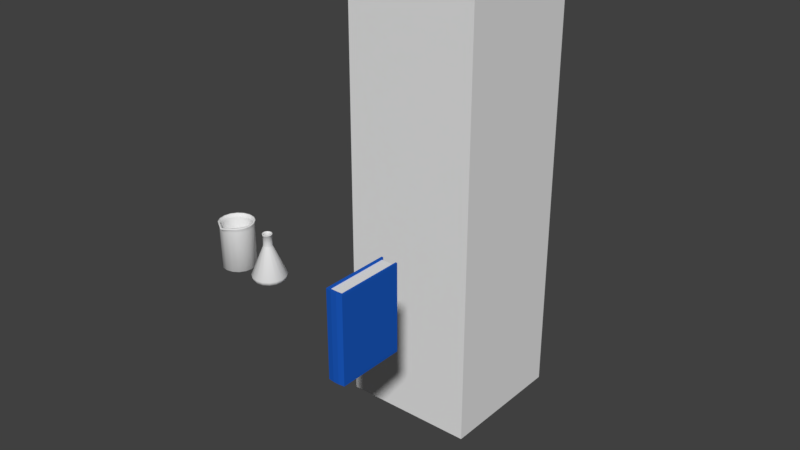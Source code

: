 # Source: props.blend  (saved by Blender 2.78.0; exported with 4.5.12 LTS)
import bpy
from mathutils import Matrix  # noqa: F401  (used for matrix-valued properties, if any)

bpy.ops.wm.read_factory_settings(use_empty=True)
scene = bpy.context.scene
scene.name = 'Scene'

# ---- collections
col_collection_1 = bpy.data.collections.new('Collection 1'); scene.collection.children.link(col_collection_1)

# ---- materials (node trees are filled in below, after node groups)
mat_bookpagemat = bpy.data.materials.new('BookPageMat')
mat_bookpagemat.alpha_threshold = 0.0
mat_bookpagemat.use_transparent_shadow = False
mat_bookpagemat.diffuse_color = (0.8276, 0.8276, 0.8276, 1.0)
mat_bookpagemat.roughness = 0.5
mat_bookcover1mat = bpy.data.materials.new('BookCover1Mat')
mat_bookcover1mat.alpha_threshold = 0.0
mat_bookcover1mat.use_transparent_shadow = False
mat_bookcover1mat.diffuse_color = (0.01155, 0.1031, 0.5382, 1.0)
mat_bookcover1mat.roughness = 0.5
mat_beakerglassmat = bpy.data.materials.new('BeakerGlassMat')
mat_beakerglassmat.alpha_threshold = 0.0
mat_beakerglassmat.use_transparent_shadow = False
mat_beakerglassmat.roughness = 0.5
mat_conicalflaskglassmat = bpy.data.materials.new('ConicalFlaskGlassMat')
mat_conicalflaskglassmat.alpha_threshold = 0.0
mat_conicalflaskglassmat.use_transparent_shadow = False
mat_conicalflaskglassmat.roughness = 0.5

# ---- material node trees

# ---- world
world_world = bpy.data.worlds.new('World'); scene.world = world_world
world_world.color = (0.05088, 0.05088, 0.05088)
world_world.use_sun_shadow = False
world_world.sun_shadow_jitter_overblur = 0.0
world_world.cycles.sampling_method = 'MANUAL'

# ---- meshes
me_cube_001 = bpy.data.meshes.new('Cube.001')
me_cube_001.from_pydata([(-0.02824, -0.113, -0.1456), (-0.02824, -0.113, 0.1456), (-0.02824, 0.1126, -0.1456), (-0.02824, 0.1126, 0.1456), (0.02824, -0.113, -0.1456), (0.02824, -0.113, 0.1456), (0.02824, 0.1126, -0.1456), (0.02824, 0.1126, 0.1456), (-0.02273, 0.113, -0.1456), (-0.02273, -0.1071, -0.1456), (-0.02273, -0.1071, 0.1456), (-0.02273, 0.113, 0.1456), (0.02273, 0.113, -0.1456), (0.02273, 0.113, 0.1456), (0.02273, -0.1071, -0.1456), (0.02273, -0.1071, 0.1456), (-0.02262, 0.1082, -0.1393), (-0.02262, -0.1068, -0.1393), (-0.02262, -0.1068, 0.1393), (0.02262, 0.1082, -0.1393), (0.02262, 0.1082, 0.1393), (0.02262, -0.1068, -0.1393), (0.02262, -0.1068, 0.1393), (-0.009414, -0.1156, -0.1456), (0.009414, -0.1156, -0.1456), (0.009414, -0.1156, 0.1456), (-0.009414, -0.1156, 0.1456), (-0.007578, -0.1077, -0.1456), (0.007578, -0.1077, -0.1456), (0.007578, -0.1077, 0.1456), (-0.007578, -0.1077, 0.1456), (-0.007542, 0.1076, -0.1393), (-0.007542, 0.1076, 0.1393), (0.007542, 0.1076, 0.1393), (-0.007542, -0.1074, -0.1393), (0.007542, -0.1074, -0.1393), (0.007542, -0.1074, 0.1393), (-0.007542, -0.1074, 0.1393), (-0.0286, -0.1129, 0.1386), (-0.02842, 0.1126, 0.1375), (0.02842, 0.1126, 0.1375), (0.0286, -0.1129, 0.1386), (-0.02273, 0.113, 0.1375), (0.02273, 0.113, 0.1375), (-0.02262, 0.1082, 0.1393), (0.009533, -0.1157, 0.1386), (-0.009533, -0.1157, 0.1386), (-0.02869, 0.1126, -0.1373), (0.02869, 0.1126, -0.1373), (0.02826, -0.1129, -0.1373), (-0.02273, 0.113, -0.1373), (0.02273, 0.113, -0.1373), (0.007542, 0.1076, -0.1393), (0.009419, -0.1157, -0.1373), (-0.009419, -0.1157, -0.1373), (-0.02826, -0.1129, -0.1373)], [], [(38, 1, 3, 39), (5, 7, 13, 15), (40, 7, 5, 41), (46, 26, 1, 38), (23, 0, 9, 27), (39, 3, 11, 42), (29, 15, 22, 36), (9, 8, 16, 17), (42, 11, 44), (48, 6, 12, 51), (3, 1, 10, 11), (25, 5, 15, 29), (0, 2, 8, 9), (6, 4, 14, 12), (52, 19, 21, 35), (32, 44, 18, 37), (15, 13, 20, 22), (51, 12, 19), (11, 10, 18, 44), (27, 9, 17, 34), (12, 14, 21, 19), (14, 28, 35, 21), (28, 27, 34, 35), (20, 33, 36, 22), (33, 32, 37, 36), (16, 31, 34, 17), (31, 52, 35, 34), (1, 26, 30, 10), (26, 25, 29, 30), (10, 30, 37, 18), (30, 29, 36, 37), (4, 24, 28, 14), (24, 23, 27, 28), (41, 5, 25, 45), (45, 25, 26, 46), (53, 45, 46, 54), (49, 41, 45, 53), (31, 32, 33, 52), (16, 44, 32, 31), (13, 43, 20), (52, 33, 20, 19), (7, 40, 43, 13), (50, 42, 44, 16), (47, 39, 42, 50), (54, 46, 38, 55), (48, 40, 41, 49), (55, 38, 39, 47), (0, 55, 47, 2), (6, 48, 49, 4), (23, 54, 55, 0), (2, 47, 50, 8), (8, 50, 16), (4, 49, 53, 24), (24, 53, 54, 23), (43, 51, 19, 20), (40, 48, 51, 43)])
me_cube_001.polygons.foreach_set('material_index', [1, 1, 1, 1, 1, 1, 1, 1, 1, 1, 1, 1, 1, 1, 0, 0, 1, 1, 1, 1, 1, 1, 1, 0, 0, 0, 0, 1, 1, 1, 1, 1, 1, 1, 1, 1, 1, 0, 0, 1, 0, 1, 1, 1, 1, 1, 1, 1, 1, 1, 1, 1, 1, 1, 1, 1])
_uv = me_cube_001.uv_layers.new(name='UVMap')
_uv.uv.foreach_set('vector', [0.3938, 0.5365, 0.3942, 0.548, 0.02358, 0.5514, 0.02345, 0.538, 0.09208, 0.8615, 0.2503, 0.6578, 0.2532, 0.6638, 0.1012, 0.86, 0.8588, 0.538, 0.8587, 0.5515, 0.488, 0.548, 0.4883, 0.5365, 0.4254, 0.5368, 0.4256, 0.5483, 0.3942, 0.548, 0.3938, 0.5365, 0.332, 0.8852, 0.3097, 0.8824, 0.3161, 0.8753, 0.3341, 0.8758, 0.6063, 0.6973, 0.6165, 0.6987, 0.6136, 0.7047, 0.6058, 0.7044, 0.2851, 0.8774, 0.303, 0.8778, 0.3028, 0.8852, 0.2849, 0.8848, 0.1007, 0.9009, 0.2525, 0.7051, 0.2574, 0.7109, 0.1066, 0.905, 0.6058, 0.7044, 0.6136, 0.7047, 0.6087, 0.7105, 0.6067, 0.6564, 0.6171, 0.6581, 0.6142, 0.6642, 0.6063, 0.6638, 0.6165, 0.6987, 0.7747, 0.9024, 0.7656, 0.9009, 0.6136, 0.7047, 0.2872, 0.8679, 0.3094, 0.8707, 0.303, 0.8778, 0.2851, 0.8774, 0.09161, 0.9024, 0.2496, 0.699, 0.2525, 0.7051, 0.1007, 0.9009, 0.6171, 0.6581, 0.7752, 0.8615, 0.766, 0.86, 0.6142, 0.6642, 0.9471, 0.3287, 0.9292, 0.329, 0.9294, 0.07478, 0.9472, 0.07406, 0.965, 0.6602, 0.9829, 0.6599, 0.9827, 0.9141, 0.9649, 0.9148, 0.1012, 0.86, 0.2532, 0.6638, 0.2581, 0.6697, 0.1071, 0.8642, 0.6063, 0.6638, 0.6142, 0.6642, 0.6093, 0.67, 0.6136, 0.7047, 0.7656, 0.9009, 0.7597, 0.905, 0.6087, 0.7105, 0.3341, 0.8758, 0.3161, 0.8753, 0.3164, 0.8679, 0.3342, 0.8683, 0.6142, 0.6642, 0.766, 0.86, 0.7602, 0.8642, 0.6093, 0.67, 0.3702, 0.8753, 0.3522, 0.8757, 0.3521, 0.8683, 0.3699, 0.8679, 0.3522, 0.8757, 0.3341, 0.8758, 0.3342, 0.8683, 0.3521, 0.8683, 0.9292, 0.6599, 0.9472, 0.6602, 0.9472, 0.9148, 0.9295, 0.9141, 0.9472, 0.6602, 0.965, 0.6602, 0.9649, 0.9148, 0.9472, 0.9148, 0.9828, 0.329, 0.9649, 0.3287, 0.9649, 0.07406, 0.9826, 0.07478, 0.9649, 0.3287, 0.9471, 0.3287, 0.9472, 0.07406, 0.9649, 0.07406, 0.2426, 0.8707, 0.2649, 0.8679, 0.267, 0.8774, 0.249, 0.8778, 0.2649, 0.8679, 0.2872, 0.8679, 0.2851, 0.8774, 0.267, 0.8774, 0.249, 0.8778, 0.267, 0.8774, 0.2671, 0.8848, 0.2493, 0.8852, 0.267, 0.8774, 0.2851, 0.8774, 0.2849, 0.8848, 0.2671, 0.8848, 0.3765, 0.8824, 0.3543, 0.8852, 0.3522, 0.8757, 0.3702, 0.8753, 0.3543, 0.8852, 0.332, 0.8852, 0.3341, 0.8758, 0.3522, 0.8757, 0.4883, 0.5365, 0.488, 0.548, 0.4566, 0.5483, 0.4567, 0.5368, 0.4567, 0.5368, 0.4566, 0.5483, 0.4256, 0.5483, 0.4254, 0.5368, 0.4566, 0.08337, 0.4567, 0.5368, 0.4254, 0.5368, 0.4256, 0.08337, 0.4879, 0.08336, 0.4883, 0.5365, 0.4567, 0.5368, 0.4566, 0.08337, 0.9649, 0.3287, 0.965, 0.6602, 0.9472, 0.6602, 0.9471, 0.3287, 0.9828, 0.329, 0.9829, 0.6599, 0.965, 0.6602, 0.9649, 0.3287, 0.2532, 0.6638, 0.261, 0.6635, 0.2581, 0.6697, 0.9471, 0.3287, 0.9472, 0.6602, 0.9292, 0.6599, 0.9292, 0.329, 0.2503, 0.6578, 0.2605, 0.6564, 0.261, 0.6635, 0.2532, 0.6638, 0.2605, 0.7047, 0.6058, 0.7044, 0.6087, 0.7105, 0.2574, 0.7109, 0.26, 0.6973, 0.6063, 0.6973, 0.6058, 0.7044, 0.2605, 0.7047, 0.4256, 0.08337, 0.4254, 0.5368, 0.3938, 0.5365, 0.3943, 0.08336, 0.8599, 0.08454, 0.8588, 0.538, 0.4883, 0.5365, 0.4879, 0.08336, 0.3943, 0.08336, 0.3938, 0.5365, 0.02345, 0.538, 0.02231, 0.08456, 0.3943, 0.06963, 0.3943, 0.08336, 0.02231, 0.08456, 0.02226, 0.07086, 0.8599, 0.07085, 0.8599, 0.08454, 0.4879, 0.08336, 0.4879, 0.06964, 0.4256, 0.06966, 0.4256, 0.08337, 0.3943, 0.08336, 0.3943, 0.06963, 0.2496, 0.699, 0.26, 0.6973, 0.2605, 0.7047, 0.2525, 0.7051, 0.2525, 0.7051, 0.2605, 0.7047, 0.2574, 0.7109, 0.4879, 0.06964, 0.4879, 0.08336, 0.4566, 0.08337, 0.4566, 0.06966, 0.4566, 0.06966, 0.4566, 0.08337, 0.4256, 0.08337, 0.4256, 0.06966, 0.261, 0.6635, 0.6063, 0.6638, 0.6093, 0.67, 0.2581, 0.6697, 0.2605, 0.6564, 0.6067, 0.6564, 0.6063, 0.6638, 0.261, 0.6635])
me_cube_001.materials.append(mat_bookpagemat)
me_cube_001.materials.append(mat_bookcover1mat)
me_cube_001.use_remesh_preserve_volume = False
me_cube_001.use_remesh_preserve_attributes = False
me_cube_001.use_mirror_vertex_groups = False
me_cube_001.update()
me_cylinder_001 = bpy.data.meshes.new('Cylinder.001')
me_cylinder_001.from_pydata([(8.84e-11, -5.403e-11, -0.000153), (-3.869e-10, 0.05551, 0.1499), (0.02124, 0.05128, 0.1499), (0.03925, 0.03925, 0.1499), (0.05128, 0.02124, 0.1499), (0.05551, -2.469e-09, 0.1499), (0.05128, -0.02124, 0.1499), (0.03925, -0.03925, 0.1499), (0.02124, -0.05128, 0.1491), (7.994e-09, -0.06403, 0.1468), (-0.02124, -0.05128, 0.1491), (-0.03925, -0.03925, 0.1499), (-0.05128, -0.02124, 0.1499), (-0.05551, 6.196e-10, 0.1499), (-0.05128, 0.02124, 0.1499), (-0.03925, 0.03925, 0.1499), (-0.02124, 0.05128, 0.1499), (0.0192, 0.04635, 0.1499), (-9.819e-10, 0.05017, 0.1499), (0.03548, 0.03548, 0.1499), (0.04635, 0.0192, 0.1499), (0.05017, -2.42e-09, 0.1499), (0.04635, -0.0192, 0.1499), (0.03548, -0.03548, 0.1499), (0.0192, -0.04635, 0.1499), (7.159e-09, -0.05909, 0.1479), (-0.0192, -0.04635, 0.1499), (-0.03548, -0.03548, 0.1499), (-0.04635, -0.0192, 0.1499), (-0.05017, 2.398e-10, 0.1499), (-0.04635, 0.0192, 0.1499), (-0.03548, 0.03548, 0.1499), (-0.0192, 0.04635, 0.1499), (0.01832, 0.04422, 0.00656), (-7.707e-10, 0.04786, 0.00656), (0.03384, 0.03384, 0.00656), (0.04422, 0.01832, 0.00656), (0.04786, -2.288e-09, 0.00656), (0.04422, -0.01832, 0.00656), (0.03384, -0.03384, 0.00656), (0.01832, -0.04422, 0.00656), (6.996e-09, -0.04786, 0.00656), (-0.01832, -0.04422, 0.00656), (-0.03384, -0.03384, 0.00656), (-0.04422, -0.01832, 0.00656), (-0.04786, 2.502e-10, 0.00656), (-0.04422, 0.01832, 0.00656), (-0.03384, 0.03384, 0.00656), (-0.01832, 0.04422, 0.00656), (8.84e-11, 0.04514, -0.000153), (-1.588e-10, 0.05234, 0.00468), (0.02003, 0.04835, 0.00468), (0.01727, 0.0417, -0.000153), (0.03701, 0.03701, 0.00468), (0.03192, 0.03192, -0.000153), (0.04835, 0.02003, 0.00468), (0.0417, 0.01727, -0.000153), (0.05234, -2.288e-09, 0.00468), (0.04514, -2.027e-09, -0.000153), (0.04835, -0.02003, 0.00468), (0.0417, -0.01727, -0.000153), (0.03701, -0.03701, 0.00468), (0.03192, -0.03192, -0.000153), (0.02003, -0.04835, 0.00468), (0.01727, -0.0417, -0.000153), (7.744e-09, -0.05234, 0.00468), (6.904e-09, -0.04514, -0.000153), (-0.02003, -0.04835, 0.00468), (-0.01727, -0.0417, -0.000153), (-0.03701, -0.03701, 0.00468), (-0.03192, -0.03192, -0.000153), (-0.04835, -0.02003, 0.00468), (-0.0417, -0.01727, -0.000153), (-0.05234, 6.241e-10, 0.00468), (-0.04514, 4.842e-10, -0.000153), (-0.04835, 0.02003, 0.00468), (-0.0417, 0.01727, -0.000153), (-0.03701, 0.03701, 0.00468), (-0.03192, 0.03192, -0.000153), (-0.02003, 0.04835, 0.00468), (-0.01727, 0.0417, -0.000153), (1.733e-10, 4.094e-11, 0.002649), (0.01661, 0.04009, 0.002649), (-3.814e-10, 0.04339, 0.002649), (0.03068, 0.03068, 0.002649), (0.04009, 0.01661, 0.002649), (0.04339, -2.033e-09, 0.002649), (0.04009, -0.01661, 0.002649), (0.03068, -0.03068, 0.002649), (0.01661, -0.04009, 0.002649), (6.66e-09, -0.04339, 0.002649), (-0.01661, -0.04009, 0.002649), (-0.03068, -0.03068, 0.002649), (-0.04009, -0.01661, 0.002649), (-0.04339, 2.677e-10, 0.002649), (-0.04009, 0.01661, 0.002649), (-0.03068, 0.03068, 0.002649), (-0.01661, 0.04009, 0.002649), (-2.321e-10, 0.0531, 0.1442), (0.02032, 0.04906, 0.1442), (-0.02032, 0.04906, 0.1442), (0.03755, 0.03755, 0.1442), (0.04906, 0.02032, 0.1442), (0.0531, -2.331e-09, 0.1442), (0.04906, -0.02032, 0.1442), (0.03755, -0.03755, 0.1442), (0.02032, -0.04906, 0.1442), (7.785e-09, -0.0594, 0.1424), (-0.02032, -0.04906, 0.1442), (-0.03755, -0.03755, 0.1442), (-0.04906, -0.02032, 0.1442), (-0.0531, 6.23e-10, 0.1442), (-0.04906, 0.02032, 0.1442), (-0.03755, 0.03755, 0.1442), (0.02003, 0.04835, 0.136), (0.03701, 0.03701, 0.136), (0.04835, 0.02003, 0.136), (0.05234, -2.288e-09, 0.136), (0.04835, -0.02003, 0.136), (0.03701, -0.03701, 0.136), (0.02003, -0.04835, 0.136), (7.744e-09, -0.05234, 0.1304), (-0.02003, -0.04835, 0.136), (-0.03701, -0.03701, 0.136), (-0.04835, -0.02003, 0.136), (-0.05234, 6.241e-10, 0.136), (-0.04835, 0.02003, 0.136), (-0.03701, 0.03701, 0.136), (-1.588e-10, 0.05234, 0.136), (-0.02003, 0.04835, 0.136), (-0.03384, -0.03384, 0.136), (0.03384, 0.03384, 0.136), (-0.01832, -0.04422, 0.136), (0.01832, 0.04422, 0.136), (-7.707e-10, 0.04786, 0.136), (6.996e-09, -0.04786, 0.1335), (-0.01832, 0.04422, 0.136), (0.01832, -0.04422, 0.136), (-0.03384, 0.03384, 0.136), (0.03384, -0.03384, 0.136), (-0.04422, 0.01832, 0.136), (0.04422, -0.01832, 0.136), (-0.04786, 2.502e-10, 0.136), (-0.04422, -0.01832, 0.136), (0.04786, -2.288e-09, 0.136), (0.04422, 0.01832, 0.136)], [], [(98, 1, 2, 99), (143, 130, 43, 44), (100, 16, 1, 98), (101, 3, 4, 102), (145, 131, 35, 36), (0, 52, 54), (102, 4, 5, 103), (130, 132, 42, 43), (0, 54, 56), (103, 5, 6, 104), (131, 133, 33, 35), (0, 56, 58), (104, 6, 7, 105), (132, 135, 41, 42), (0, 58, 60), (105, 7, 8, 106), (134, 136, 48, 34), (0, 60, 62), (106, 8, 9, 107), (133, 134, 34, 33), (0, 62, 64), (107, 9, 10, 108), (135, 137, 40, 41), (0, 64, 66), (108, 10, 11, 109), (136, 138, 47, 48), (0, 66, 68), (109, 11, 12, 110), (137, 139, 39, 40), (0, 68, 70), (110, 12, 13, 111), (138, 140, 46, 47), (0, 70, 72), (111, 13, 14, 112), (139, 141, 38, 39), (0, 72, 74), (112, 14, 15, 113), (140, 142, 45, 46), (0, 74, 76), (113, 15, 16, 100), (141, 144, 37, 38), (0, 76, 78), (142, 143, 44, 45), (0, 78, 80), (0, 49, 52), (144, 145, 36, 37), (99, 2, 3, 101), (18, 17, 2, 1), (17, 19, 3, 2), (19, 20, 4, 3), (20, 21, 5, 4), (21, 22, 6, 5), (22, 23, 7, 6), (23, 24, 8, 7), (24, 25, 9, 8), (25, 26, 10, 9), (26, 27, 11, 10), (27, 28, 12, 11), (28, 29, 13, 12), (29, 30, 14, 13), (30, 31, 15, 14), (31, 32, 16, 15), (32, 18, 1, 16), (37, 36, 85, 86), (44, 43, 92, 93), (36, 35, 84, 85), (43, 42, 91, 92), (35, 33, 82, 84), (42, 41, 90, 91), (34, 48, 97, 83), (33, 34, 83, 82), (41, 40, 89, 90), (48, 47, 96, 97), (40, 39, 88, 89), (47, 46, 95, 96), (39, 38, 87, 88), (46, 45, 94, 95), (38, 37, 86, 87), (45, 44, 93, 94), (50, 51, 52, 49), (51, 53, 54, 52), (53, 55, 56, 54), (55, 57, 58, 56), (57, 59, 60, 58), (59, 61, 62, 60), (61, 63, 64, 62), (63, 65, 66, 64), (65, 67, 68, 66), (67, 69, 70, 68), (69, 71, 72, 70), (71, 73, 74, 72), (73, 75, 76, 74), (75, 77, 78, 76), (77, 79, 80, 78), (79, 50, 49, 80), (0, 80, 49), (81, 82, 83), (81, 84, 82), (81, 85, 84), (81, 86, 85), (81, 87, 86), (81, 88, 87), (81, 89, 88), (81, 90, 89), (81, 91, 90), (81, 92, 91), (81, 93, 92), (81, 94, 93), (81, 95, 94), (81, 96, 95), (81, 97, 96), (81, 83, 97), (114, 99, 101, 115), (127, 113, 100, 129), (126, 112, 113, 127), (125, 111, 112, 126), (124, 110, 111, 125), (123, 109, 110, 124), (122, 108, 109, 123), (121, 107, 108, 122), (120, 106, 107, 121), (119, 105, 106, 120), (118, 104, 105, 119), (117, 103, 104, 118), (116, 102, 103, 117), (115, 101, 102, 116), (129, 100, 98, 128), (128, 98, 99, 114), (50, 128, 114, 51), (79, 129, 128, 50), (53, 115, 116, 55), (55, 116, 117, 57), (57, 117, 118, 59), (59, 118, 119, 61), (61, 119, 120, 63), (63, 120, 121, 65), (65, 121, 122, 67), (67, 122, 123, 69), (69, 123, 124, 71), (71, 124, 125, 73), (73, 125, 126, 75), (75, 126, 127, 77), (77, 127, 129, 79), (51, 114, 115, 53), (21, 20, 145, 144), (29, 28, 143, 142), (22, 21, 144, 141), (30, 29, 142, 140), (23, 22, 141, 139), (31, 30, 140, 138), (24, 23, 139, 137), (32, 31, 138, 136), (25, 24, 137, 135), (17, 18, 134, 133), (18, 32, 136, 134), (26, 25, 135, 132), (19, 17, 133, 131), (27, 26, 132, 130), (20, 19, 131, 145), (28, 27, 130, 143)])
me_cylinder_001.polygons.foreach_set('use_smooth', [True] * 160)
_uv = me_cylinder_001.uv_layers.new(name='UVMap')
_uv.uv.foreach_set('vector', [0.0625, 0.7552, 0.0625, 1.0, 0.0, 1.0, 0.0, 0.7552, 0.04723, 0.166, 0.09481, 0.09481, 0.09481, 0.09481, 0.04723, 0.166, 1.0, 0.7552, 1.0, 1.0, 0.9375, 1.0, 0.9375, 0.7552, 0.1875, 0.7552, 0.1875, 1.0, 0.125, 1.0, 0.125, 0.7552, 0.4528, 0.334, 0.4052, 0.4052, 0.4052, 0.4052, 0.4528, 0.334, 0.75, 0.25, 0.8363, 0.4584, 0.9095, 0.4095, 0.25, 0.7552, 0.25, 1.0, 0.1875, 1.0, 0.1875, 0.7552, 0.09481, 0.09481, 0.166, 0.04723, 0.166, 0.04723, 0.09481, 0.09481, 0.75, 0.25, 0.9095, 0.4095, 0.9584, 0.3363, 0.3125, 0.7552, 0.3125, 1.0, 0.25, 1.0, 0.25, 0.7552, 0.4052, 0.4052, 0.334, 0.4528, 0.334, 0.4528, 0.4052, 0.4052, 0.75, 0.25, 0.9584, 0.3363, 0.9755, 0.25, 0.375, 0.7552, 0.375, 1.0, 0.3125, 1.0, 0.3125, 0.7552, 0.166, 0.04723, 0.25, 0.03052, 0.25, 0.03052, 0.166, 0.04723, 0.75, 0.25, 0.9755, 0.25, 0.9584, 0.1637, 0.4375, 0.7552, 0.4375, 1.0, 0.375, 1.0, 0.375, 0.7552, 0.25, 0.4695, 0.166, 0.4528, 0.166, 0.4528, 0.25, 0.4695, 0.75, 0.25, 0.9584, 0.1637, 0.9095, 0.09053, 0.5, 0.7552, 0.5, 1.0, 0.4375, 1.0, 0.4375, 0.7552, 0.334, 0.4528, 0.25, 0.4695, 0.25, 0.4695, 0.334, 0.4528, 0.75, 0.25, 0.9095, 0.09053, 0.8363, 0.04164, 0.5625, 0.7552, 0.5625, 1.0, 0.5, 1.0, 0.5, 0.7552, 0.25, 0.03052, 0.334, 0.04723, 0.334, 0.04723, 0.25, 0.03052, 0.75, 0.25, 0.8363, 0.04164, 0.75, 0.02447, 0.625, 0.7552, 0.625, 1.0, 0.5625, 1.0, 0.5625, 0.7552, 0.166, 0.4528, 0.09481, 0.4052, 0.09481, 0.4052, 0.166, 0.4528, 0.75, 0.25, 0.75, 0.02447, 0.6637, 0.04164, 0.6875, 0.7552, 0.6875, 1.0, 0.625, 1.0, 0.625, 0.7552, 0.334, 0.04723, 0.4052, 0.09481, 0.4052, 0.09481, 0.334, 0.04723, 0.75, 0.25, 0.6637, 0.04164, 0.5905, 0.09053, 0.75, 0.7552, 0.75, 1.0, 0.6875, 1.0, 0.6875, 0.7552, 0.09481, 0.4052, 0.04723, 0.334, 0.04723, 0.334, 0.09481, 0.4052, 0.75, 0.25, 0.5905, 0.09053, 0.5416, 0.1637, 0.8125, 0.7552, 0.8125, 1.0, 0.75, 1.0, 0.75, 0.7552, 0.4052, 0.09481, 0.4528, 0.166, 0.4528, 0.166, 0.4052, 0.09481, 0.75, 0.25, 0.5416, 0.1637, 0.5245, 0.25, 0.875, 0.7552, 0.875, 1.0, 0.8125, 1.0, 0.8125, 0.7552, 0.04723, 0.334, 0.03052, 0.25, 0.03052, 0.25, 0.04723, 0.334, 0.75, 0.25, 0.5245, 0.25, 0.5416, 0.3363, 0.9375, 0.7552, 0.9375, 1.0, 0.875, 1.0, 0.875, 0.7552, 0.4528, 0.166, 0.4695, 0.25, 0.4695, 0.25, 0.4528, 0.166, 0.75, 0.25, 0.5416, 0.3363, 0.5905, 0.4095, 0.03052, 0.25, 0.04723, 0.166, 0.04723, 0.166, 0.03052, 0.25, 0.75, 0.25, 0.5905, 0.4095, 0.6637, 0.4584, 0.75, 0.25, 0.75, 0.4755, 0.8363, 0.4584, 0.4695, 0.25, 0.4528, 0.334, 0.4528, 0.334, 0.4695, 0.25, 0.125, 0.7552, 0.125, 1.0, 0.0625, 1.0, 0.0625, 0.7552, 0.25, 0.4695, 0.334, 0.4528, 0.3418, 0.4717, 0.25, 0.49, 0.334, 0.4528, 0.4052, 0.4052, 0.4197, 0.4197, 0.3418, 0.4717, 0.4052, 0.4052, 0.4528, 0.334, 0.4717, 0.3418, 0.4197, 0.4197, 0.4528, 0.334, 0.4695, 0.25, 0.49, 0.25, 0.4717, 0.3418, 0.4695, 0.25, 0.4528, 0.166, 0.4717, 0.1582, 0.49, 0.25, 0.4528, 0.166, 0.4052, 0.09481, 0.4197, 0.08029, 0.4717, 0.1582, 0.4052, 0.09481, 0.334, 0.04723, 0.3418, 0.02827, 0.4197, 0.08029, 0.334, 0.04723, 0.25, 0.03052, 0.25, 0.01, 0.3418, 0.02827, 0.25, 0.03052, 0.166, 0.04723, 0.1582, 0.02827, 0.25, 0.01, 0.166, 0.04723, 0.09481, 0.09481, 0.08029, 0.08029, 0.1582, 0.02827, 0.09481, 0.09481, 0.04723, 0.166, 0.02827, 0.1582, 0.08029, 0.08029, 0.04723, 0.166, 0.03052, 0.25, 0.01, 0.25, 0.02827, 0.1582, 0.03052, 0.25, 0.04723, 0.334, 0.02827, 0.3418, 0.01, 0.25, 0.04723, 0.334, 0.09481, 0.4052, 0.08029, 0.4197, 0.02827, 0.3418, 0.09481, 0.4052, 0.166, 0.4528, 0.1582, 0.4717, 0.08029, 0.4197, 0.166, 0.4528, 0.25, 0.4695, 0.25, 0.49, 0.1582, 0.4717, 0.4695, 0.25, 0.4528, 0.334, 0.4528, 0.334, 0.4695, 0.25, 0.04723, 0.166, 0.09481, 0.09481, 0.09481, 0.09481, 0.04723, 0.166, 0.4528, 0.334, 0.4052, 0.4052, 0.4052, 0.4052, 0.4528, 0.334, 0.09481, 0.09481, 0.166, 0.04723, 0.166, 0.04723, 0.09481, 0.09481, 0.4052, 0.4052, 0.334, 0.4528, 0.334, 0.4528, 0.4052, 0.4052, 0.166, 0.04723, 0.25, 0.03052, 0.25, 0.03052, 0.166, 0.04723, 0.25, 0.4695, 0.166, 0.4528, 0.166, 0.4528, 0.25, 0.4695, 0.334, 0.4528, 0.25, 0.4695, 0.25, 0.4695, 0.334, 0.4528, 0.25, 0.03052, 0.334, 0.04723, 0.334, 0.04723, 0.25, 0.03052, 0.166, 0.4528, 0.09481, 0.4052, 0.09481, 0.4052, 0.166, 0.4528, 0.334, 0.04723, 0.4052, 0.09481, 0.4052, 0.09481, 0.334, 0.04723, 0.09481, 0.4052, 0.04723, 0.334, 0.04723, 0.334, 0.09481, 0.4052, 0.4052, 0.09481, 0.4528, 0.166, 0.4528, 0.166, 0.4052, 0.09481, 0.04723, 0.334, 0.03052, 0.25, 0.03052, 0.25, 0.04723, 0.334, 0.4528, 0.166, 0.4695, 0.25, 0.4695, 0.25, 0.4528, 0.166, 0.03052, 0.25, 0.04723, 0.166, 0.04723, 0.166, 0.03052, 0.25, 0.0625, 0.5103, 0.0, 0.5103, 0.001884, 0.5, 0.06062, 0.5, 0.125, 0.5103, 0.0625, 0.5103, 0.06438, 0.5, 0.1231, 0.5, 0.1875, 0.5103, 0.125, 0.5103, 0.1269, 0.5, 0.1856, 0.5, 0.25, 0.5103, 0.1875, 0.5103, 0.1894, 0.5, 0.2481, 0.5, 0.3125, 0.5103, 0.25, 0.5103, 0.2519, 0.5, 0.3106, 0.5, 0.375, 0.5103, 0.3125, 0.5103, 0.3144, 0.5, 0.3731, 0.5, 0.4375, 0.5103, 0.375, 0.5103, 0.3769, 0.5, 0.4356, 0.5, 0.5, 0.5103, 0.4375, 0.5103, 0.4394, 0.5, 0.4981, 0.5, 0.5625, 0.5103, 0.5, 0.5103, 0.5019, 0.5, 0.5606, 0.5, 0.625, 0.5103, 0.5625, 0.5103, 0.5644, 0.5, 0.6231, 0.5, 0.6875, 0.5103, 0.625, 0.5103, 0.6269, 0.5, 0.6856, 0.5, 0.75, 0.5103, 0.6875, 0.5103, 0.6894, 0.5, 0.7481, 0.5, 0.8125, 0.5103, 0.75, 0.5103, 0.7519, 0.5, 0.8106, 0.5, 0.875, 0.5103, 0.8125, 0.5103, 0.8144, 0.5, 0.8731, 0.5, 0.9375, 0.5103, 0.875, 0.5103, 0.8769, 0.5, 0.9356, 0.5, 1.0, 0.5103, 0.9375, 0.5103, 0.9394, 0.5, 0.9981, 0.5, 0.75, 0.25, 0.6637, 0.4584, 0.75, 0.4755, 0.25, 0.25, 0.334, 0.4528, 0.25, 0.4695, 0.25, 0.25, 0.4052, 0.4052, 0.334, 0.4528, 0.25, 0.25, 0.4528, 0.334, 0.4052, 0.4052, 0.25, 0.25, 0.4695, 0.25, 0.4528, 0.334, 0.25, 0.25, 0.4528, 0.166, 0.4695, 0.25, 0.25, 0.25, 0.4052, 0.09481, 0.4528, 0.166, 0.25, 0.25, 0.334, 0.04723, 0.4052, 0.09481, 0.25, 0.25, 0.25, 0.03052, 0.334, 0.04723, 0.25, 0.25, 0.166, 0.04723, 0.25, 0.03052, 0.25, 0.25, 0.09481, 0.09481, 0.166, 0.04723, 0.25, 0.25, 0.04723, 0.166, 0.09481, 0.09481, 0.25, 0.25, 0.03052, 0.25, 0.04723, 0.166, 0.25, 0.25, 0.04723, 0.334, 0.03052, 0.25, 0.25, 0.25, 0.09481, 0.4052, 0.04723, 0.334, 0.25, 0.25, 0.166, 0.4528, 0.09481, 0.4052, 0.25, 0.25, 0.25, 0.4695, 0.166, 0.4528, 0.125, 0.6327, 0.125, 0.7552, 0.0625, 0.7552, 0.0625, 0.6327, 0.9375, 0.6327, 0.9375, 0.7552, 0.875, 0.7552, 0.875, 0.6327, 0.875, 0.6327, 0.875, 0.7552, 0.8125, 0.7552, 0.8125, 0.6327, 0.8125, 0.6327, 0.8125, 0.7552, 0.75, 0.7552, 0.75, 0.6327, 0.75, 0.6327, 0.75, 0.7552, 0.6875, 0.7552, 0.6875, 0.6327, 0.6875, 0.6327, 0.6875, 0.7552, 0.625, 0.7552, 0.625, 0.6327, 0.625, 0.6327, 0.625, 0.7552, 0.5625, 0.7552, 0.5625, 0.6327, 0.5625, 0.6327, 0.5625, 0.7552, 0.5, 0.7552, 0.5, 0.6327, 0.5, 0.6327, 0.5, 0.7552, 0.4375, 0.7552, 0.4375, 0.6327, 0.4375, 0.6327, 0.4375, 0.7552, 0.375, 0.7552, 0.375, 0.6327, 0.375, 0.6327, 0.375, 0.7552, 0.3125, 0.7552, 0.3125, 0.6327, 0.3125, 0.6327, 0.3125, 0.7552, 0.25, 0.7552, 0.25, 0.6327, 0.25, 0.6327, 0.25, 0.7552, 0.1875, 0.7552, 0.1875, 0.6327, 0.1875, 0.6327, 0.1875, 0.7552, 0.125, 0.7552, 0.125, 0.6327, 1.0, 0.6327, 1.0, 0.7552, 0.9375, 0.7552, 0.9375, 0.6327, 0.0625, 0.6327, 0.0625, 0.7552, 0.0, 0.7552, 0.0, 0.6327, 0.0625, 0.5103, 0.0625, 0.6327, 0.0, 0.6327, 0.0, 0.5103, 1.0, 0.5103, 1.0, 0.6327, 0.9375, 0.6327, 0.9375, 0.5103, 0.1875, 0.5103, 0.1875, 0.6327, 0.125, 0.6327, 0.125, 0.5103, 0.25, 0.5103, 0.25, 0.6327, 0.1875, 0.6327, 0.1875, 0.5103, 0.3125, 0.5103, 0.3125, 0.6327, 0.25, 0.6327, 0.25, 0.5103, 0.375, 0.5103, 0.375, 0.6327, 0.3125, 0.6327, 0.3125, 0.5103, 0.4375, 0.5103, 0.4375, 0.6327, 0.375, 0.6327, 0.375, 0.5103, 0.5, 0.5103, 0.5, 0.6327, 0.4375, 0.6327, 0.4375, 0.5103, 0.5625, 0.5103, 0.5625, 0.6327, 0.5, 0.6327, 0.5, 0.5103, 0.625, 0.5103, 0.625, 0.6327, 0.5625, 0.6327, 0.5625, 0.5103, 0.6875, 0.5103, 0.6875, 0.6327, 0.625, 0.6327, 0.625, 0.5103, 0.75, 0.5103, 0.75, 0.6327, 0.6875, 0.6327, 0.6875, 0.5103, 0.8125, 0.5103, 0.8125, 0.6327, 0.75, 0.6327, 0.75, 0.5103, 0.875, 0.5103, 0.875, 0.6327, 0.8125, 0.6327, 0.8125, 0.5103, 0.9375, 0.5103, 0.9375, 0.6327, 0.875, 0.6327, 0.875, 0.5103, 0.125, 0.5103, 0.125, 0.6327, 0.0625, 0.6327, 0.0625, 0.5103, 0.4695, 0.25, 0.4528, 0.334, 0.4528, 0.334, 0.4695, 0.25, 0.03052, 0.25, 0.04723, 0.166, 0.04723, 0.166, 0.03052, 0.25, 0.4528, 0.166, 0.4695, 0.25, 0.4695, 0.25, 0.4528, 0.166, 0.04723, 0.334, 0.03052, 0.25, 0.03052, 0.25, 0.04723, 0.334, 0.4052, 0.09481, 0.4528, 0.166, 0.4528, 0.166, 0.4052, 0.09481, 0.09481, 0.4052, 0.04723, 0.334, 0.04723, 0.334, 0.09481, 0.4052, 0.334, 0.04723, 0.4052, 0.09481, 0.4052, 0.09481, 0.334, 0.04723, 0.166, 0.4528, 0.09481, 0.4052, 0.09481, 0.4052, 0.166, 0.4528, 0.25, 0.03052, 0.334, 0.04723, 0.334, 0.04723, 0.25, 0.03052, 0.334, 0.4528, 0.25, 0.4695, 0.25, 0.4695, 0.334, 0.4528, 0.25, 0.4695, 0.166, 0.4528, 0.166, 0.4528, 0.25, 0.4695, 0.166, 0.04723, 0.25, 0.03052, 0.25, 0.03052, 0.166, 0.04723, 0.4052, 0.4052, 0.334, 0.4528, 0.334, 0.4528, 0.4052, 0.4052, 0.09481, 0.09481, 0.166, 0.04723, 0.166, 0.04723, 0.09481, 0.09481, 0.4528, 0.334, 0.4052, 0.4052, 0.4052, 0.4052, 0.4528, 0.334, 0.04723, 0.166, 0.09481, 0.09481, 0.09481, 0.09481, 0.04723, 0.166])
me_cylinder_001.materials.append(mat_beakerglassmat)
me_cylinder_001.use_remesh_preserve_volume = False
me_cylinder_001.use_remesh_preserve_attributes = False
me_cylinder_001.use_mirror_vertex_groups = False
me_cylinder_001.update()
me_cube = bpy.data.meshes.new('Cube')
me_cube.from_pydata([(-1.0, -1.0, -1.0), (-1.0, -1.0, 1.0), (-1.0, 1.0, -1.0), (-1.0, 1.0, 1.0), (1.0, -1.0, -1.0), (1.0, -1.0, 1.0), (1.0, 1.0, -1.0), (1.0, 1.0, 1.0)], [], [(0, 1, 3, 2), (2, 3, 7, 6), (6, 7, 5, 4), (4, 5, 1, 0), (2, 6, 4, 0), (7, 3, 1, 5)])
me_cube.use_remesh_preserve_volume = False
me_cube.use_remesh_preserve_attributes = False
me_cube.use_mirror_vertex_groups = False
me_cube.update()
me_cylinder = bpy.data.meshes.new('Cylinder')
me_cylinder.from_pydata([(-9.462e-10, 9.794e-06, -0.000164), (5.362e-10, 9.794e-06, 0.0009885), (2.661e-10, 0.03439, 5.414e-05), (2.675e-09, 0.01402, 0.114), (0.01316, 0.03177, 5.414e-05), (0.005362, 0.01295, 0.114), (0.02431, 0.02432, 5.414e-05), (0.009908, 0.009911, 0.114), (0.03176, 0.01317, 5.414e-05), (0.01295, 0.005365, 0.114), (0.03438, 9.793e-06, 5.414e-05), (0.01401, 2.976e-06, 0.114), (0.03176, -0.01315, 5.414e-05), (0.01295, -0.005359, 0.114), (0.02431, -0.0243, 5.414e-05), (0.009908, -0.009905, 0.114), (0.01316, -0.03175, 5.414e-05), (0.005362, -0.01294, 0.114), (5.457e-09, -0.03437, 5.414e-05), (4.791e-09, -0.01401, 0.114), (-0.01316, -0.03175, 5.414e-05), (-0.005362, -0.01294, 0.114), (-0.02431, -0.0243, 5.414e-05), (-0.009908, -0.009905, 0.114), (-0.03176, -0.01315, 5.414e-05), (-0.01295, -0.005359, 0.114), (-0.03438, 9.795e-06, 5.414e-05), (-0.01401, 2.977e-06, 0.114), (-0.03176, 0.01317, 5.414e-05), (-0.01295, 0.005365, 0.114), (-0.02431, 0.02432, 5.414e-05), (-0.009908, 0.009911, 0.114), (-0.01316, 0.03177, 5.414e-05), (-0.005362, 0.01295, 0.114), (-8.554e-10, 0.05373, 0.01639), (2.782e-09, 0.0123, 0.1502), (0.004705, 0.01136, 0.1502), (0.008694, 0.008697, 0.1502), (0.01136, 0.004708, 0.1502), (0.0123, 2.977e-06, 0.1502), (0.01136, -0.004702, 0.1502), (0.008694, -0.008691, 0.1502), (0.004705, -0.01136, 0.1502), (4.639e-09, -0.0145, 0.1495), (-0.004705, -0.01136, 0.1502), (-0.008694, -0.008691, 0.1502), (-0.01136, -0.004702, 0.1502), (-0.0123, 2.977e-06, 0.1502), (-0.01136, 0.004708, 0.1502), (-0.008694, 0.008697, 0.1502), (-0.004705, 0.01136, 0.1502), (2.782e-09, 0.0123, 0.1135), (0.004705, 0.01136, 0.1135), (0.008694, 0.008697, 0.1135), (0.01136, 0.004708, 0.1135), (0.0123, 2.977e-06, 0.1135), (0.01136, -0.004702, 0.1135), (0.008694, -0.008691, 0.1135), (0.004705, -0.01136, 0.1135), (4.639e-09, -0.01229, 0.1135), (-0.004705, -0.01136, 0.1135), (-0.008694, -0.008691, 0.1135), (-0.01136, -0.004702, 0.1135), (-0.0123, 2.977e-06, 0.1135), (-0.01136, 0.004708, 0.1135), (-0.008694, 0.008697, 0.1135), (-0.004705, 0.01136, 0.1135), (7.424e-10, 0.03245, 0.001162), (0.01241, 0.02998, 0.001162), (0.02294, 0.02295, 0.001162), (0.02997, 0.01242, 0.001162), (0.03244, 9.793e-06, 0.001162), (0.02997, -0.01241, 0.001162), (0.02294, -0.02293, 0.001162), (0.01241, -0.02996, 0.001162), (5.641e-09, -0.03243, 0.001162), (-0.01241, -0.02996, 0.001162), (-0.02294, -0.02293, 0.001162), (-0.02997, -0.01241, 0.001162), (-0.03244, 9.795e-06, 0.001162), (-0.02997, 0.01242, 0.001162), (-0.02294, 0.02295, 0.001162), (-0.01241, 0.02998, 0.001162), (0.02056, 0.04964, 0.01639), (0.03799, 0.038, 0.01639), (0.04963, 0.02057, 0.01639), (0.05372, 9.792e-06, 0.01639), (0.04963, -0.02055, 0.01639), (0.03799, -0.03798, 0.01639), (0.02056, -0.04962, 0.01639), (7.257e-09, -0.05371, 0.01639), (-0.02056, -0.04962, 0.01639), (-0.03799, -0.03798, 0.01639), (-0.04963, -0.02055, 0.01639), (-0.05372, 9.795e-06, 0.01639), (-0.04963, 0.02057, 0.01639), (-0.03799, 0.038, 0.01639), (-0.02056, 0.04964, 0.01639), (0.01921, 0.0464, 0.004582), (0.0355, 0.03551, 0.004582), (0.04639, 0.01922, 0.004582), (0.05021, 9.792e-06, 0.004582), (0.04639, -0.0192, 0.004582), (0.0355, -0.03549, 0.004582), (0.01921, -0.04638, 0.004582), (6.988e-09, -0.0502, 0.004582), (-0.01921, -0.04638, 0.004582), (-0.0355, -0.03549, 0.004582), (-0.04639, -0.0192, 0.004582), (-0.05021, 9.795e-06, 0.004582), (-0.04639, 0.01922, 0.004582), (-0.0355, 0.03551, 0.004582), (-0.01921, 0.0464, 0.004582), (-5.931e-10, 0.05022, 0.004582), (1.58e-10, 0.05014, 0.01676), (7.728e-09, -0.05012, 0.01676), (0.05013, 9.792e-06, 0.01676), (-0.01918, 0.04632, 0.01676), (-0.04631, -0.01917, 0.01676), (0.01918, -0.0463, 0.01676), (0.04631, 0.01919, 0.01676), (-0.03545, 0.03546, 0.01676), (-0.03545, -0.03544, 0.01676), (-0.01918, -0.0463, 0.01676), (0.03545, -0.03544, 0.01676), (0.04631, -0.01917, 0.01676), (0.03545, 0.03546, 0.01676), (0.01918, 0.04632, 0.01676), (-0.04631, 0.01919, 0.01676), (-0.05013, 9.795e-06, 0.01676), (-0.0181, -0.0437, 0.007031), (0.04371, -0.01809, 0.007031), (0.0181, 0.04371, 0.007031), (-0.04731, 9.795e-06, 0.007031), (2.748e-10, 0.04732, 0.007031), (7.418e-09, -0.0473, 0.007031), (0.04731, 9.792e-06, 0.007031), (-0.0181, 0.04371, 0.007031), (-0.04371, -0.01809, 0.007031), (0.0181, -0.0437, 0.007031), (0.04371, 0.01811, 0.007031), (-0.03345, 0.03346, 0.007031), (-0.03345, -0.03344, 0.007031), (0.03345, -0.03344, 0.007031), (0.03345, 0.03346, 0.007031), (-0.04371, 0.01811, 0.007031), (2.604e-09, 0.01457, 0.1106), (0.005573, 0.01346, 0.1106), (0.0103, 0.0103, 0.1106), (0.01345, 0.005576, 0.1106), (0.01456, 2.976e-06, 0.1106), (0.01345, -0.00557, 0.1106), (0.0103, -0.01029, 0.1106), (0.005573, -0.01345, 0.1106), (4.803e-09, -0.01456, 0.1106), (-0.005573, -0.01345, 0.1106), (-0.0103, -0.01029, 0.1106), (-0.01345, -0.00557, 0.1106), (-0.01456, 2.977e-06, 0.1106), (-0.01345, 0.005576, 0.1106), (-0.0103, 0.0103, 0.1106), (-0.005573, 0.01346, 0.1106), (2.742e-09, 0.01282, 0.1104), (4.678e-09, -0.01282, 0.1104), (0.01282, 2.976e-06, 0.1104), (-0.004906, 0.01185, 0.1104), (-0.01184, -0.004903, 0.1104), (0.004906, -0.01184, 0.1104), (0.01184, 0.004909, 0.1104), (-0.009066, 0.009069, 0.1104), (-0.009066, -0.009063, 0.1104), (0.009066, -0.009063, 0.1104), (0.009066, 0.009069, 0.1104), (-0.01184, 0.004909, 0.1104), (-0.004906, -0.01184, 0.1104), (0.01184, -0.004903, 0.1104), (0.004906, 0.01185, 0.1104), (-0.01282, 2.977e-06, 0.1104), (2.675e-09, 0.01402, 0.1468), (-0.01295, 0.005365, 0.1468), (-0.009908, -0.009905, 0.1468), (0.005362, -0.01294, 0.1468), (0.01401, 2.976e-06, 0.1468), (0.005362, 0.01295, 0.1468), (-0.005362, 0.01295, 0.1468), (-0.009908, 0.009911, 0.1468), (-0.01401, 2.977e-06, 0.1468), (-0.01295, -0.005359, 0.1468), (-0.005362, -0.01294, 0.1468), (4.791e-09, -0.01401, 0.1447), (0.009908, -0.009905, 0.1468), (0.01295, -0.005359, 0.1468), (0.01295, 0.005365, 0.1468), (0.009908, 0.009911, 0.1468), (-0.01404, 0.005819, 0.1476), (-0.01404, 0.005819, 0.1502), (-0.01075, -0.01074, 0.1476), (-0.01075, -0.01074, 0.1502), (0.005816, -0.01404, 0.1476), (0.005816, -0.01404, 0.1502), (0.0152, 2.976e-06, 0.1476), (0.0152, 2.976e-06, 0.1502), (0.005816, 0.01404, 0.1476), (0.005816, 0.01404, 0.1502), (-0.01075, 0.01075, 0.1476), (-0.01075, 0.01075, 0.1502), (-0.01404, -0.005813, 0.1476), (-0.01404, -0.005813, 0.1502), (4.742e-09, -0.01711, 0.1467), (4.742e-09, -0.01738, 0.1492), (0.01404, -0.005813, 0.1476), (0.01404, -0.005813, 0.1502), (0.01075, 0.01075, 0.1476), (0.01075, 0.01075, 0.1502), (2.447e-09, 0.0152, 0.1502), (0.01404, 0.005819, 0.1502), (0.01075, -0.01074, 0.1502), (-0.005816, -0.01404, 0.1502), (-0.0152, 2.977e-06, 0.1502), (-0.005816, 0.01404, 0.1502), (2.447e-09, 0.0152, 0.1476), (-0.005816, 0.01404, 0.1476), (-0.0152, 2.977e-06, 0.1476), (-0.005816, -0.01404, 0.1476), (0.01075, -0.01074, 0.1476), (0.01404, 0.005819, 0.1476), (-0.01136, 0.004708, 0.1448), (-0.004705, -0.01136, 0.1448), (0.01136, -0.004702, 0.1448), (0.004705, 0.01136, 0.1448), (-0.0123, 2.977e-06, 0.1448), (2.782e-09, 0.0123, 0.1448), (4.639e-09, -0.01229, 0.1448), (0.0123, 2.977e-06, 0.1448), (-0.004705, 0.01136, 0.1448), (-0.008694, 0.008697, 0.1448), (-0.01136, -0.004702, 0.1448), (-0.008694, -0.008691, 0.1448), (0.004705, -0.01136, 0.1448), (0.008694, -0.008691, 0.1448), (0.01136, 0.004708, 0.1448), (0.008694, 0.008697, 0.1448)], [], [(0, 2, 4), (185, 179, 194, 204), (146, 3, 5, 147), (0, 4, 6), (187, 180, 196, 206), (147, 5, 7, 148), (0, 6, 8), (47, 218, 207, 46), (148, 7, 9, 149), (0, 8, 10), (189, 181, 198, 208), (149, 9, 11, 150), (0, 10, 12), (40, 211, 201, 39), (150, 11, 13, 151), (0, 12, 14), (191, 182, 200, 210), (151, 13, 15, 152), (0, 14, 16), (45, 46, 207, 197), (152, 15, 17, 153), (0, 16, 18), (215, 38, 39, 201), (153, 17, 19, 154), (0, 18, 20), (193, 183, 202, 212), (154, 19, 21, 155), (0, 20, 22), (184, 185, 204, 221), (155, 21, 23, 156), (0, 22, 24), (217, 44, 45, 197), (156, 23, 25, 157), (0, 24, 26), (157, 25, 27, 158), (0, 26, 28), (213, 37, 38, 215), (158, 27, 29, 159), (0, 28, 30), (186, 187, 206, 222), (159, 29, 31, 160), (0, 30, 32), (50, 35, 214, 219), (160, 31, 33, 161), (0, 32, 2), (188, 189, 208, 223), (161, 33, 3, 146), (209, 199, 42, 43), (49, 50, 219, 205), (42, 199, 216, 41), (49, 205, 195, 48), (41, 216, 211, 40), (203, 36, 37, 213), (48, 195, 218, 47), (209, 43, 44, 217), (235, 226, 64, 65), (237, 227, 60, 61), (239, 228, 56, 57), (241, 229, 52, 53), (226, 230, 63, 64), (227, 232, 59, 60), (228, 233, 55, 56), (229, 231, 51, 52), (230, 236, 62, 63), (231, 234, 66, 51), (232, 238, 58, 59), (233, 240, 54, 55), (234, 235, 65, 66), (236, 237, 61, 62), (238, 239, 57, 58), (240, 241, 53, 54), (130, 135, 75, 76), (131, 136, 71, 72), (132, 134, 67, 68), (133, 138, 78, 79), (134, 137, 82, 67), (135, 139, 74, 75), (136, 140, 70, 71), (137, 141, 81, 82), (138, 142, 77, 78), (139, 143, 73, 74), (140, 144, 69, 70), (141, 145, 80, 81), (142, 130, 76, 77), (143, 131, 72, 73), (144, 132, 68, 69), (145, 133, 79, 80), (1, 68, 67), (1, 69, 68), (1, 70, 69), (1, 71, 70), (1, 72, 71), (1, 73, 72), (1, 74, 73), (1, 75, 74), (1, 76, 75), (1, 77, 76), (1, 78, 77), (1, 79, 78), (1, 80, 79), (1, 81, 80), (1, 82, 81), (1, 67, 82), (112, 97, 34, 113), (111, 96, 97, 112), (110, 95, 96, 111), (109, 94, 95, 110), (108, 93, 94, 109), (107, 92, 93, 108), (106, 91, 92, 107), (105, 90, 91, 106), (104, 89, 90, 105), (103, 88, 89, 104), (102, 87, 88, 103), (101, 86, 87, 102), (100, 85, 86, 101), (99, 84, 85, 100), (98, 83, 84, 99), (113, 34, 83, 98), (2, 113, 98, 4), (4, 98, 99, 6), (6, 99, 100, 8), (8, 100, 101, 10), (10, 101, 102, 12), (12, 102, 103, 14), (14, 103, 104, 16), (16, 104, 105, 18), (18, 105, 106, 20), (20, 106, 107, 22), (22, 107, 108, 24), (24, 108, 109, 26), (26, 109, 110, 28), (28, 110, 111, 30), (30, 111, 112, 32), (32, 112, 113, 2), (173, 177, 129, 128), (172, 176, 127, 126), (171, 175, 125, 124), (170, 174, 123, 122), (169, 173, 128, 121), (168, 172, 126, 120), (167, 171, 124, 119), (166, 170, 122, 118), (165, 169, 121, 117), (164, 168, 120, 116), (163, 167, 119, 115), (162, 165, 117, 114), (177, 166, 118, 129), (176, 162, 114, 127), (175, 164, 116, 125), (174, 163, 115, 123), (128, 129, 133, 145), (126, 127, 132, 144), (124, 125, 131, 143), (122, 123, 130, 142), (121, 128, 145, 141), (120, 126, 144, 140), (119, 124, 143, 139), (118, 122, 142, 138), (117, 121, 141, 137), (116, 120, 140, 136), (115, 119, 139, 135), (114, 117, 137, 134), (129, 118, 138, 133), (127, 114, 134, 132), (125, 116, 136, 131), (123, 115, 135, 130), (97, 161, 146, 34), (96, 160, 161, 97), (95, 159, 160, 96), (94, 158, 159, 95), (93, 157, 158, 94), (92, 156, 157, 93), (91, 155, 156, 92), (90, 154, 155, 91), (89, 153, 154, 90), (88, 152, 153, 89), (87, 151, 152, 88), (86, 150, 151, 87), (85, 149, 150, 86), (84, 148, 149, 85), (83, 147, 148, 84), (34, 146, 147, 83), (60, 59, 163, 174), (56, 55, 164, 175), (52, 51, 162, 176), (63, 62, 166, 177), (51, 66, 165, 162), (59, 58, 167, 163), (55, 54, 168, 164), (66, 65, 169, 165), (62, 61, 170, 166), (58, 57, 171, 167), (54, 53, 172, 168), (65, 64, 173, 169), (61, 60, 174, 170), (57, 56, 175, 171), (53, 52, 176, 172), (64, 63, 177, 173), (9, 7, 193, 192), (15, 13, 191, 190), (21, 19, 189, 188), (27, 25, 187, 186), (33, 31, 185, 184), (7, 5, 183, 193), (13, 11, 182, 191), (19, 17, 181, 189), (25, 23, 180, 187), (31, 29, 179, 185), (3, 33, 184, 178), (5, 3, 178, 183), (11, 9, 192, 182), (17, 15, 190, 181), (23, 21, 188, 180), (29, 27, 186, 179), (194, 222, 218, 195), (196, 223, 217, 197), (198, 224, 216, 199), (200, 225, 215, 201), (202, 220, 214, 203), (220, 221, 219, 214), (204, 194, 195, 205), (206, 196, 197, 207), (208, 198, 199, 209), (210, 200, 201, 211), (212, 202, 203, 213), (221, 204, 205, 219), (222, 206, 207, 218), (223, 208, 209, 217), (224, 210, 211, 216), (225, 212, 213, 215), (178, 184, 221, 220), (183, 178, 220, 202), (182, 192, 225, 200), (181, 190, 224, 198), (192, 193, 212, 225), (180, 188, 223, 196), (190, 191, 210, 224), (179, 186, 222, 194), (203, 214, 35, 36), (38, 37, 241, 240), (42, 41, 239, 238), (46, 45, 237, 236), (50, 49, 235, 234), (39, 38, 240, 233), (43, 42, 238, 232), (35, 50, 234, 231), (47, 46, 236, 230), (36, 35, 231, 229), (40, 39, 233, 228), (44, 43, 232, 227), (48, 47, 230, 226), (37, 36, 229, 241), (41, 40, 228, 239), (45, 44, 227, 237), (49, 48, 226, 235)])
me_cylinder.polygons.foreach_set('use_smooth', [True] * 256)
_uv = me_cylinder.uv_layers.new(name='UVMap')
_uv.uv.foreach_set('vector', [0.75, 0.25, 0.75, 0.49, 0.8418, 0.4717, 0.8125, 1.0, 0.875, 1.0, 0.875, 1.0, 0.8125, 1.0, 0.0625, 0.875, 0.0625, 1.0, 0.0, 1.0, 0.0, 0.875, 0.75, 0.25, 0.8418, 0.4717, 0.9197, 0.4197, 0.625, 1.0, 0.6875, 1.0, 0.6875, 1.0, 0.625, 1.0, 0.125, 0.875, 0.125, 1.0, 0.0625, 1.0, 0.0625, 0.875, 0.75, 0.25, 0.9197, 0.4197, 0.9717, 0.3418, 0.6875, 1.0, 0.6875, 1.0, 0.75, 1.0, 0.75, 1.0, 0.1875, 0.875, 0.1875, 1.0, 0.125, 1.0, 0.125, 0.875, 0.75, 0.25, 0.9717, 0.3418, 0.99, 0.25, 0.4375, 1.0, 0.5, 1.0, 0.5, 1.0, 0.4375, 1.0, 0.25, 0.875, 0.25, 1.0, 0.1875, 1.0, 0.1875, 0.875, 0.75, 0.25, 0.99, 0.25, 0.9717, 0.1582, 0.25, 1.0, 0.25, 1.0, 0.3125, 1.0, 0.3125, 1.0, 0.3125, 0.875, 0.3125, 1.0, 0.25, 1.0, 0.25, 0.875, 0.75, 0.25, 0.9717, 0.1582, 0.9197, 0.08029, 0.25, 1.0, 0.3125, 1.0, 0.3125, 1.0, 0.25, 1.0, 0.375, 0.875, 0.375, 1.0, 0.3125, 1.0, 0.3125, 0.875, 0.75, 0.25, 0.9197, 0.08029, 0.8418, 0.02827, 0.6875, 1.0, 0.625, 1.0, 0.625, 1.0, 0.6875, 1.0, 0.4375, 0.875, 0.4375, 1.0, 0.375, 1.0, 0.375, 0.875, 0.75, 0.25, 0.8418, 0.02827, 0.75, 0.01, 0.25, 1.0, 0.25, 1.0, 0.1875, 1.0, 0.1875, 1.0, 0.5, 0.875, 0.5, 1.0, 0.4375, 1.0, 0.4375, 0.875, 0.75, 0.25, 0.75, 0.01, 0.6582, 0.02827, 0.0625, 1.0, 0.125, 1.0, 0.125, 1.0, 0.0625, 1.0, 0.5625, 0.875, 0.5625, 1.0, 0.5, 1.0, 0.5, 0.875, 0.75, 0.25, 0.6582, 0.02827, 0.5803, 0.08029, 0.875, 1.0, 0.9375, 1.0, 0.9375, 1.0, 0.875, 1.0, 0.625, 0.875, 0.625, 1.0, 0.5625, 1.0, 0.5625, 0.875, 0.75, 0.25, 0.5803, 0.08029, 0.5283, 0.1582, 0.625, 1.0, 0.625, 1.0, 0.5625, 1.0, 0.5625, 1.0, 0.6875, 0.875, 0.6875, 1.0, 0.625, 1.0, 0.625, 0.875, 0.75, 0.25, 0.5283, 0.1582, 0.51, 0.25, 0.75, 0.875, 0.75, 1.0, 0.6875, 1.0, 0.6875, 0.875, 0.75, 0.25, 0.51, 0.25, 0.5283, 0.3418, 0.1875, 1.0, 0.1875, 1.0, 0.125, 1.0, 0.125, 1.0, 0.8125, 0.875, 0.8125, 1.0, 0.75, 1.0, 0.75, 0.875, 0.75, 0.25, 0.5283, 0.3418, 0.5803, 0.4197, 0.6875, 1.0, 0.75, 1.0, 0.75, 1.0, 0.6875, 1.0, 0.875, 0.875, 0.875, 1.0, 0.8125, 1.0, 0.8125, 0.875, 0.75, 0.25, 0.5803, 0.4197, 0.6582, 0.4717, 1.0, 1.0, 0.9375, 1.0, 0.9375, 1.0, 1.0, 1.0, 0.9375, 0.875, 0.9375, 1.0, 0.875, 1.0, 0.875, 0.875, 0.75, 0.25, 0.6582, 0.4717, 0.75, 0.49, 0.5, 1.0, 0.5625, 1.0, 0.5625, 1.0, 0.5, 1.0, 1.0, 0.875, 1.0, 1.0, 0.9375, 1.0, 0.9375, 0.875, 0.4375, 1.0, 0.5, 1.0, 0.5, 1.0, 0.4375, 1.0, 0.9375, 1.0, 0.875, 1.0, 0.875, 1.0, 0.9375, 1.0, 0.375, 1.0, 0.375, 1.0, 0.4375, 1.0, 0.4375, 1.0, 0.8125, 1.0, 0.8125, 1.0, 0.875, 1.0, 0.875, 1.0, 0.3125, 1.0, 0.3125, 1.0, 0.375, 1.0, 0.375, 1.0, 0.125, 1.0, 0.125, 1.0, 0.0625, 1.0, 0.0625, 1.0, 0.75, 1.0, 0.75, 1.0, 0.8125, 1.0, 0.8125, 1.0, 0.5625, 1.0, 0.5625, 1.0, 0.5, 1.0, 0.5, 1.0, 0.8125, 1.0, 0.875, 1.0, 0.875, 1.0, 0.8125, 1.0, 0.5625, 1.0, 0.625, 1.0, 0.625, 1.0, 0.5625, 1.0, 0.3125, 1.0, 0.375, 1.0, 0.375, 1.0, 0.3125, 1.0, 0.0625, 1.0, 0.125, 1.0, 0.125, 1.0, 0.0625, 1.0, 0.75, 1.0, 0.8125, 1.0, 0.8125, 1.0, 0.75, 1.0, 0.5, 1.0, 0.5625, 1.0, 0.5625, 1.0, 0.5, 1.0, 0.25, 1.0, 0.3125, 1.0, 0.3125, 1.0, 0.25, 1.0, 0.0, 1.0, 0.0625, 1.0, 0.0625, 1.0, 0.0, 1.0, 0.6875, 1.0, 0.75, 1.0, 0.75, 1.0, 0.6875, 1.0, 0.9375, 1.0, 1.0, 1.0, 1.0, 1.0, 0.9375, 1.0, 0.4375, 1.0, 0.5, 1.0, 0.5, 1.0, 0.4375, 1.0, 0.1875, 1.0, 0.25, 1.0, 0.25, 1.0, 0.1875, 1.0, 0.875, 1.0, 0.9375, 1.0, 0.9375, 1.0, 0.875, 1.0, 0.625, 1.0, 0.6875, 1.0, 0.6875, 1.0, 0.625, 1.0, 0.375, 1.0, 0.4375, 1.0, 0.4375, 1.0, 0.375, 1.0, 0.125, 1.0, 0.1875, 1.0, 0.1875, 1.0, 0.125, 1.0, 0.5, 1.0, 0.5625, 1.0, 0.5625, 1.0, 0.5, 1.0, 0.25, 1.0, 0.3125, 1.0, 0.3125, 1.0, 0.25, 1.0, 0.0, 1.0, 0.0625, 1.0, 0.0625, 1.0, 0.0, 1.0, 0.6875, 1.0, 0.75, 1.0, 0.75, 1.0, 0.6875, 1.0, 0.9375, 1.0, 1.0, 1.0, 1.0, 1.0, 0.9375, 1.0, 0.4375, 1.0, 0.5, 1.0, 0.5, 1.0, 0.4375, 1.0, 0.1875, 1.0, 0.25, 1.0, 0.25, 1.0, 0.1875, 1.0, 0.875, 1.0, 0.9375, 1.0, 0.9375, 1.0, 0.875, 1.0, 0.625, 1.0, 0.6875, 1.0, 0.6875, 1.0, 0.625, 1.0, 0.375, 1.0, 0.4375, 1.0, 0.4375, 1.0, 0.375, 1.0, 0.125, 1.0, 0.1875, 1.0, 0.1875, 1.0, 0.125, 1.0, 0.8125, 1.0, 0.875, 1.0, 0.875, 1.0, 0.8125, 1.0, 0.5625, 1.0, 0.625, 1.0, 0.625, 1.0, 0.5625, 1.0, 0.3125, 1.0, 0.375, 1.0, 0.375, 1.0, 0.3125, 1.0, 0.0625, 1.0, 0.125, 1.0, 0.125, 1.0, 0.0625, 1.0, 0.75, 1.0, 0.8125, 1.0, 0.8125, 1.0, 0.75, 1.0, 0.25, 0.25, 0.3418, 0.4717, 0.25, 0.49, 0.25, 0.25, 0.4197, 0.4197, 0.3418, 0.4717, 0.25, 0.25, 0.4717, 0.3418, 0.4197, 0.4197, 0.25, 0.25, 0.49, 0.25, 0.4717, 0.3418, 0.25, 0.25, 0.4717, 0.1582, 0.49, 0.25, 0.25, 0.25, 0.4197, 0.08029, 0.4717, 0.1582, 0.25, 0.25, 0.3418, 0.02827, 0.4197, 0.08029, 0.25, 0.25, 0.25, 0.01, 0.3418, 0.02827, 0.25, 0.25, 0.1582, 0.02827, 0.25, 0.01, 0.25, 0.25, 0.08029, 0.08029, 0.1582, 0.02827, 0.25, 0.25, 0.02827, 0.1582, 0.08029, 0.08029, 0.25, 0.25, 0.01, 0.25, 0.02827, 0.1582, 0.25, 0.25, 0.02827, 0.3418, 0.01, 0.25, 0.25, 0.25, 0.08029, 0.4197, 0.02827, 0.3418, 0.25, 0.25, 0.1582, 0.4717, 0.08029, 0.4197, 0.25, 0.25, 0.25, 0.49, 0.1582, 0.4717, 1.0, 0.625, 1.0, 0.75, 0.9375, 0.75, 0.9375, 0.625, 0.9375, 0.625, 0.9375, 0.75, 0.875, 0.75, 0.875, 0.625, 0.875, 0.625, 0.875, 0.75, 0.8125, 0.75, 0.8125, 0.625, 0.8125, 0.625, 0.8125, 0.75, 0.75, 0.75, 0.75, 0.625, 0.75, 0.625, 0.75, 0.75, 0.6875, 0.75, 0.6875, 0.625, 0.6875, 0.625, 0.6875, 0.75, 0.625, 0.75, 0.625, 0.625, 0.625, 0.625, 0.625, 0.75, 0.5625, 0.75, 0.5625, 0.625, 0.5625, 0.625, 0.5625, 0.75, 0.5, 0.75, 0.5, 0.625, 0.5, 0.625, 0.5, 0.75, 0.4375, 0.75, 0.4375, 0.625, 0.4375, 0.625, 0.4375, 0.75, 0.375, 0.75, 0.375, 0.625, 0.375, 0.625, 0.375, 0.75, 0.3125, 0.75, 0.3125, 0.625, 0.3125, 0.625, 0.3125, 0.75, 0.25, 0.75, 0.25, 0.625, 0.25, 0.625, 0.25, 0.75, 0.1875, 0.75, 0.1875, 0.625, 0.1875, 0.625, 0.1875, 0.75, 0.125, 0.75, 0.125, 0.625, 0.125, 0.625, 0.125, 0.75, 0.0625, 0.75, 0.0625, 0.625, 0.0625, 0.625, 0.0625, 0.75, 0.0, 0.75, 0.0, 0.625, 0.0625, 0.5, 0.0625, 0.625, 0.0, 0.625, 0.0, 0.5, 0.125, 0.5, 0.125, 0.625, 0.0625, 0.625, 0.0625, 0.5, 0.1875, 0.5, 0.1875, 0.625, 0.125, 0.625, 0.125, 0.5, 0.25, 0.5, 0.25, 0.625, 0.1875, 0.625, 0.1875, 0.5, 0.3125, 0.5, 0.3125, 0.625, 0.25, 0.625, 0.25, 0.5, 0.375, 0.5, 0.375, 0.625, 0.3125, 0.625, 0.3125, 0.5, 0.4375, 0.5, 0.4375, 0.625, 0.375, 0.625, 0.375, 0.5, 0.5, 0.5, 0.5, 0.625, 0.4375, 0.625, 0.4375, 0.5, 0.5625, 0.5, 0.5625, 0.625, 0.5, 0.625, 0.5, 0.5, 0.625, 0.5, 0.625, 0.625, 0.5625, 0.625, 0.5625, 0.5, 0.6875, 0.5, 0.6875, 0.625, 0.625, 0.625, 0.625, 0.5, 0.75, 0.5, 0.75, 0.625, 0.6875, 0.625, 0.6875, 0.5, 0.8125, 0.5, 0.8125, 0.625, 0.75, 0.625, 0.75, 0.5, 0.875, 0.5, 0.875, 0.625, 0.8125, 0.625, 0.8125, 0.5, 0.9375, 0.5, 0.9375, 0.625, 0.875, 0.625, 0.875, 0.5, 1.0, 0.5, 1.0, 0.625, 0.9375, 0.625, 0.9375, 0.5, 0.75, 1.0, 0.8125, 1.0, 0.8125, 1.0, 0.75, 1.0, 0.0625, 1.0, 0.125, 1.0, 0.125, 1.0, 0.0625, 1.0, 0.3125, 1.0, 0.375, 1.0, 0.375, 1.0, 0.3125, 1.0, 0.5625, 1.0, 0.625, 1.0, 0.625, 1.0, 0.5625, 1.0, 0.8125, 1.0, 0.875, 1.0, 0.875, 1.0, 0.8125, 1.0, 0.125, 1.0, 0.1875, 1.0, 0.1875, 1.0, 0.125, 1.0, 0.375, 1.0, 0.4375, 1.0, 0.4375, 1.0, 0.375, 1.0, 0.625, 1.0, 0.6875, 1.0, 0.6875, 1.0, 0.625, 1.0, 0.875, 1.0, 0.9375, 1.0, 0.9375, 1.0, 0.875, 1.0, 0.1875, 1.0, 0.25, 1.0, 0.25, 1.0, 0.1875, 1.0, 0.4375, 1.0, 0.5, 1.0, 0.5, 1.0, 0.4375, 1.0, 0.9375, 1.0, 1.0, 1.0, 1.0, 1.0, 0.9375, 1.0, 0.6875, 1.0, 0.75, 1.0, 0.75, 1.0, 0.6875, 1.0, 0.0, 1.0, 0.0625, 1.0, 0.0625, 1.0, 0.0, 1.0, 0.25, 1.0, 0.3125, 1.0, 0.3125, 1.0, 0.25, 1.0, 0.5, 1.0, 0.5625, 1.0, 0.5625, 1.0, 0.5, 1.0, 0.75, 1.0, 0.8125, 1.0, 0.8125, 1.0, 0.75, 1.0, 0.0625, 1.0, 0.125, 1.0, 0.125, 1.0, 0.0625, 1.0, 0.3125, 1.0, 0.375, 1.0, 0.375, 1.0, 0.3125, 1.0, 0.5625, 1.0, 0.625, 1.0, 0.625, 1.0, 0.5625, 1.0, 0.8125, 1.0, 0.875, 1.0, 0.875, 1.0, 0.8125, 1.0, 0.125, 1.0, 0.1875, 1.0, 0.1875, 1.0, 0.125, 1.0, 0.375, 1.0, 0.4375, 1.0, 0.4375, 1.0, 0.375, 1.0, 0.625, 1.0, 0.6875, 1.0, 0.6875, 1.0, 0.625, 1.0, 0.875, 1.0, 0.9375, 1.0, 0.9375, 1.0, 0.875, 1.0, 0.1875, 1.0, 0.25, 1.0, 0.25, 1.0, 0.1875, 1.0, 0.4375, 1.0, 0.5, 1.0, 0.5, 1.0, 0.4375, 1.0, 0.9375, 1.0, 1.0, 1.0, 1.0, 1.0, 0.9375, 1.0, 0.6875, 1.0, 0.75, 1.0, 0.75, 1.0, 0.6875, 1.0, 0.0, 1.0, 0.0625, 1.0, 0.0625, 1.0, 0.0, 1.0, 0.25, 1.0, 0.3125, 1.0, 0.3125, 1.0, 0.25, 1.0, 0.5, 1.0, 0.5625, 1.0, 0.5625, 1.0, 0.5, 1.0, 1.0, 0.75, 1.0, 0.875, 0.9375, 0.875, 0.9375, 0.75, 0.9375, 0.75, 0.9375, 0.875, 0.875, 0.875, 0.875, 0.75, 0.875, 0.75, 0.875, 0.875, 0.8125, 0.875, 0.8125, 0.75, 0.8125, 0.75, 0.8125, 0.875, 0.75, 0.875, 0.75, 0.75, 0.75, 0.75, 0.75, 0.875, 0.6875, 0.875, 0.6875, 0.75, 0.6875, 0.75, 0.6875, 0.875, 0.625, 0.875, 0.625, 0.75, 0.625, 0.75, 0.625, 0.875, 0.5625, 0.875, 0.5625, 0.75, 0.5625, 0.75, 0.5625, 0.875, 0.5, 0.875, 0.5, 0.75, 0.5, 0.75, 0.5, 0.875, 0.4375, 0.875, 0.4375, 0.75, 0.4375, 0.75, 0.4375, 0.875, 0.375, 0.875, 0.375, 0.75, 0.375, 0.75, 0.375, 0.875, 0.3125, 0.875, 0.3125, 0.75, 0.3125, 0.75, 0.3125, 0.875, 0.25, 0.875, 0.25, 0.75, 0.25, 0.75, 0.25, 0.875, 0.1875, 0.875, 0.1875, 0.75, 0.1875, 0.75, 0.1875, 0.875, 0.125, 0.875, 0.125, 0.75, 0.125, 0.75, 0.125, 0.875, 0.0625, 0.875, 0.0625, 0.75, 0.0625, 0.75, 0.0625, 0.875, 0.0, 0.875, 0.0, 0.75, 0.5, 1.0, 0.5625, 1.0, 0.5625, 1.0, 0.5, 1.0, 0.25, 1.0, 0.3125, 1.0, 0.3125, 1.0, 0.25, 1.0, 0.0, 1.0, 0.0625, 1.0, 0.0625, 1.0, 0.0, 1.0, 0.6875, 1.0, 0.75, 1.0, 0.75, 1.0, 0.6875, 1.0, 0.9375, 1.0, 1.0, 1.0, 1.0, 1.0, 0.9375, 1.0, 0.4375, 1.0, 0.5, 1.0, 0.5, 1.0, 0.4375, 1.0, 0.1875, 1.0, 0.25, 1.0, 0.25, 1.0, 0.1875, 1.0, 0.875, 1.0, 0.9375, 1.0, 0.9375, 1.0, 0.875, 1.0, 0.625, 1.0, 0.6875, 1.0, 0.6875, 1.0, 0.625, 1.0, 0.375, 1.0, 0.4375, 1.0, 0.4375, 1.0, 0.375, 1.0, 0.125, 1.0, 0.1875, 1.0, 0.1875, 1.0, 0.125, 1.0, 0.8125, 1.0, 0.875, 1.0, 0.875, 1.0, 0.8125, 1.0, 0.5625, 1.0, 0.625, 1.0, 0.625, 1.0, 0.5625, 1.0, 0.3125, 1.0, 0.375, 1.0, 0.375, 1.0, 0.3125, 1.0, 0.0625, 1.0, 0.125, 1.0, 0.125, 1.0, 0.0625, 1.0, 0.75, 1.0, 0.8125, 1.0, 0.8125, 1.0, 0.75, 1.0, 0.125, 1.0, 0.1875, 1.0, 0.1875, 1.0, 0.125, 1.0, 0.3125, 1.0, 0.375, 1.0, 0.375, 1.0, 0.3125, 1.0, 0.5, 1.0, 0.5625, 1.0, 0.5625, 1.0, 0.5, 1.0, 0.6875, 1.0, 0.75, 1.0, 0.75, 1.0, 0.6875, 1.0, 0.875, 1.0, 0.9375, 1.0, 0.9375, 1.0, 0.875, 1.0, 0.0625, 1.0, 0.125, 1.0, 0.125, 1.0, 0.0625, 1.0, 0.25, 1.0, 0.3125, 1.0, 0.3125, 1.0, 0.25, 1.0, 0.4375, 1.0, 0.5, 1.0, 0.5, 1.0, 0.4375, 1.0, 0.625, 1.0, 0.6875, 1.0, 0.6875, 1.0, 0.625, 1.0, 0.8125, 1.0, 0.875, 1.0, 0.875, 1.0, 0.8125, 1.0, 0.9375, 1.0, 1.0, 1.0, 1.0, 1.0, 0.9375, 1.0, 0.0, 1.0, 0.0625, 1.0, 0.0625, 1.0, 0.0, 1.0, 0.1875, 1.0, 0.25, 1.0, 0.25, 1.0, 0.1875, 1.0, 0.375, 1.0, 0.4375, 1.0, 0.4375, 1.0, 0.375, 1.0, 0.5625, 1.0, 0.625, 1.0, 0.625, 1.0, 0.5625, 1.0, 0.75, 1.0, 0.8125, 1.0, 0.8125, 1.0, 0.75, 1.0, 0.75, 1.0, 0.8125, 1.0, 0.8125, 1.0, 0.75, 1.0, 0.5625, 1.0, 0.625, 1.0, 0.625, 1.0, 0.5625, 1.0, 0.375, 1.0, 0.4375, 1.0, 0.4375, 1.0, 0.375, 1.0, 0.1875, 1.0, 0.25, 1.0, 0.25, 1.0, 0.1875, 1.0, 0.0, 1.0, 0.0625, 1.0, 0.0625, 1.0, 0.0, 1.0, 0.9375, 1.0, 1.0, 1.0, 1.0, 1.0, 0.9375, 1.0, 0.8125, 1.0, 0.875, 1.0, 0.875, 1.0, 0.8125, 1.0, 0.625, 1.0, 0.6875, 1.0, 0.6875, 1.0, 0.625, 1.0, 0.4375, 1.0, 0.5, 1.0, 0.5, 1.0, 0.4375, 1.0, 0.25, 1.0, 0.3125, 1.0, 0.3125, 1.0, 0.25, 1.0, 0.0625, 1.0, 0.125, 1.0, 0.125, 1.0, 0.0625, 1.0, 0.875, 1.0, 0.9375, 1.0, 0.9375, 1.0, 0.875, 1.0, 0.6875, 1.0, 0.75, 1.0, 0.75, 1.0, 0.6875, 1.0, 0.5, 1.0, 0.5625, 1.0, 0.5625, 1.0, 0.5, 1.0, 0.3125, 1.0, 0.375, 1.0, 0.375, 1.0, 0.3125, 1.0, 0.125, 1.0, 0.1875, 1.0, 0.1875, 1.0, 0.125, 1.0, 0.9375, 1.0, 1.0, 1.0, 1.0, 1.0, 0.9375, 1.0, 0.0, 1.0, 0.0625, 1.0, 0.0625, 1.0, 0.0, 1.0, 0.1875, 1.0, 0.25, 1.0, 0.25, 1.0, 0.1875, 1.0, 0.375, 1.0, 0.4375, 1.0, 0.4375, 1.0, 0.375, 1.0, 0.125, 1.0, 0.1875, 1.0, 0.1875, 1.0, 0.125, 1.0, 0.5625, 1.0, 0.625, 1.0, 0.625, 1.0, 0.5625, 1.0, 0.3125, 1.0, 0.375, 1.0, 0.375, 1.0, 0.3125, 1.0, 0.75, 1.0, 0.8125, 1.0, 0.8125, 1.0, 0.75, 1.0, 0.0, 1.0, 0.0625, 1.0, 0.0625, 1.0, 0.0, 1.0, 0.125, 1.0, 0.1875, 1.0, 0.1875, 1.0, 0.125, 1.0, 0.375, 1.0, 0.4375, 1.0, 0.4375, 1.0, 0.375, 1.0, 0.625, 1.0, 0.6875, 1.0, 0.6875, 1.0, 0.625, 1.0, 0.875, 1.0, 0.9375, 1.0, 0.9375, 1.0, 0.875, 1.0, 0.1875, 1.0, 0.25, 1.0, 0.25, 1.0, 0.1875, 1.0, 0.4375, 1.0, 0.5, 1.0, 0.5, 1.0, 0.4375, 1.0, 0.9375, 1.0, 1.0, 1.0, 1.0, 1.0, 0.9375, 1.0, 0.6875, 1.0, 0.75, 1.0, 0.75, 1.0, 0.6875, 1.0, 0.0, 1.0, 0.0625, 1.0, 0.0625, 1.0, 0.0, 1.0, 0.25, 1.0, 0.3125, 1.0, 0.3125, 1.0, 0.25, 1.0, 0.5, 1.0, 0.5625, 1.0, 0.5625, 1.0, 0.5, 1.0, 0.75, 1.0, 0.8125, 1.0, 0.8125, 1.0, 0.75, 1.0, 0.0625, 1.0, 0.125, 1.0, 0.125, 1.0, 0.0625, 1.0, 0.3125, 1.0, 0.375, 1.0, 0.375, 1.0, 0.3125, 1.0, 0.5625, 1.0, 0.625, 1.0, 0.625, 1.0, 0.5625, 1.0, 0.8125, 1.0, 0.875, 1.0, 0.875, 1.0, 0.8125, 1.0])
me_cylinder.materials.append(mat_conicalflaskglassmat)
me_cylinder.use_remesh_preserve_volume = False
me_cylinder.use_remesh_preserve_attributes = False
me_cylinder.use_mirror_vertex_groups = False
me_cylinder.update()

# ---- objects
ob_book = bpy.data.objects.new('Book', me_cube_001)
ob_beaker = bpy.data.objects.new('Beaker', me_cylinder_001)
ob_cube = bpy.data.objects.new('Cube', me_cube)
ob_conicalflask = bpy.data.objects.new('ConicalFlask', me_cylinder)

# ---- transforms, parenting, visibility, modifiers, constraints
ob_book.location = (0.3674, 0.0, 0.0)
ob_book.lineart.crease_threshold = 0.0
ob_beaker.location = (-0.129, 0.0, 0.0)
ob_beaker.lineart.crease_threshold = 0.0
ob_cube.location = (0.0, 0.8899, 0.0)
ob_cube.scale = (0.25, 0.25, 0.85)
ob_cube.lineart.crease_threshold = 0.0
ob_conicalflask.location = (0.0, 0.0, 0.0)
ob_conicalflask.lineart.crease_threshold = 0.0

# ---- collection membership
col_collection_1.objects.link(ob_book)
col_collection_1.objects.link(ob_beaker)
col_collection_1.objects.link(ob_cube)
col_collection_1.objects.link(ob_conicalflask)

# ---- scene / render settings (as saved in the file)
scene.camera = ob_conicalflask
scene.frame_start = 1; scene.frame_end = 250; scene.frame_set(1)
scene.render.engine = 'BLENDER_EEVEE_NEXT'
scene.render.resolution_percentage = 50
scene.render.dither_intensity = 0.0
scene.cycles.use_denoising = False
scene.cycles.samples = 128
scene.cycles.sampling_pattern = 'TABULATED_SOBOL'
scene.cycles.light_sampling_threshold = 0.0
scene.cycles.use_adaptive_sampling = False
scene.cycles.use_light_tree = False
scene.cycles.blur_glossy = 0.0
scene.cycles.sample_clamp_indirect = 0.0
scene.view_settings.view_transform = 'Standard'
bpy.context.view_layer.update()

# ---- added for rendering (the .blend has no active camera and no usable light): camera, sun
cam_auto = bpy.data.cameras.new('AutoCamera')
cam_auto.lens = 50.0
cam_auto.sensor_width = 36.0
cam_auto.clip_end = 1000.0
ob_auto_camera = bpy.data.objects.new('AutoCamera', cam_auto)
scene.collection.objects.link(ob_auto_camera)
ob_auto_camera.location = (2.11776, -1.94156, 1.63576)
ob_auto_camera.rotation_euler = (1.09748, -7.21219e-08, 0.694738)
scene.camera = ob_auto_camera
light_auto_sun = bpy.data.lights.new('AutoSun', 'SUN')
light_auto_sun.energy = 3.0
light_auto_sun.angle = 0.0523599
ob_auto_sun = bpy.data.objects.new('AutoSun', light_auto_sun)
scene.collection.objects.link(ob_auto_sun)
ob_auto_sun.rotation_euler = (0.872665, 0.174533, 0.523599)
bpy.context.view_layer.update()
